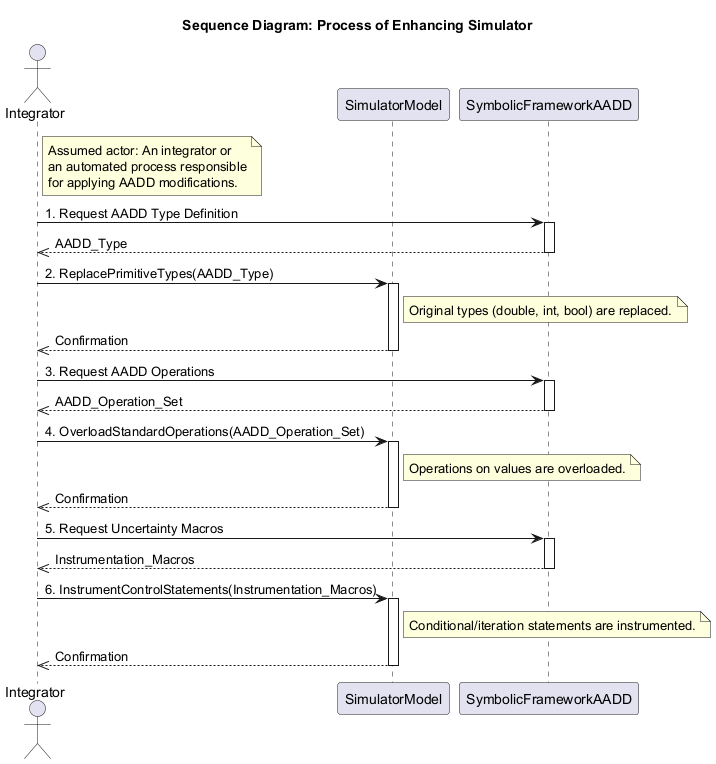

The diagram above was rendered by PlantUML. Its source (embedded in the PNG):
@startuml
title Sequence Diagram: Process of Enhancing Simulator

actor Integrator
note right of Integrator
  Assumed actor: An integrator or
  an automated process responsible
  for applying AADD modifications.
end note

participant SimulatorModel as SM
participant SymbolicFrameworkAADD as SFAADD

Integrator -> SFAADD : 1. Request AADD Type Definition
activate SFAADD
SFAADD -->> Integrator : AADD_Type
deactivate SFAADD
Integrator -> SM : 2. ReplacePrimitiveTypes(AADD_Type)
activate SM
note right of SM : Original types (double, int, bool) are replaced.
SM -->> Integrator : Confirmation
deactivate SM

Integrator -> SFAADD : 3. Request AADD Operations
activate SFAADD
SFAADD -->> Integrator : AADD_Operation_Set
deactivate SFAADD
Integrator -> SM : 4. OverloadStandardOperations(AADD_Operation_Set)
activate SM
note right of SM : Operations on values are overloaded.
SM -->> Integrator : Confirmation
deactivate SM

Integrator -> SFAADD : 5. Request Uncertainty Macros
activate SFAADD
SFAADD -->> Integrator : Instrumentation_Macros
deactivate SFAADD
Integrator -> SM : 6. InstrumentControlStatements(Instrumentation_Macros)
activate SM
note right of SM : Conditional/iteration statements are instrumented.
SM -->> Integrator : Confirmation
deactivate SM

@enduml